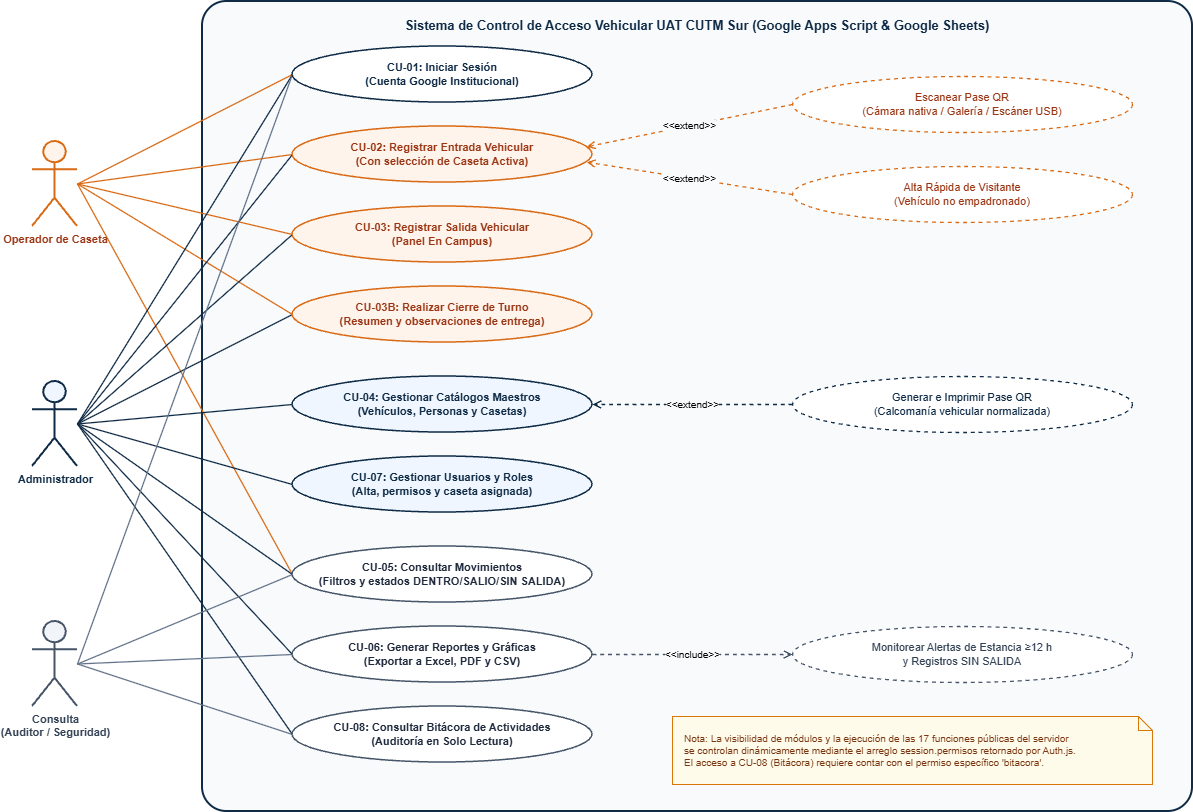

The diagram above was exported from draw.io. Its source (the exported page's mxGraphModel, read from the mxfile embedded in the PNG):
<mxGraphModel dx="1935" dy="1058" grid="1" gridSize="10" guides="1" tooltips="1" connect="1" arrows="1" fold="1" page="1" pageScale="1" pageWidth="850" pageHeight="1100" background="light-dark(#ffffff, #121212)" math="0" shadow="0">
  <root>
    <mxCell id="0" />
    <mxCell id="1" parent="0" />
    <mxCell id="sys_box" parent="1" style="rounded=1;whiteSpace=wrap;html=1;verticalAlign=top;align=center;spacingTop=10;fontStyle=1;fontSize=13;fillColor=#F8FAFC;strokeColor=#0F2B46;strokeWidth=2;fontColor=#0F2B46;arcSize=3;" value="Sistema de Control de Acceso Vehicular UAT CUTM Sur (Google Apps Script &amp; Google Sheets)" vertex="1">
      <mxGeometry height="810" width="990" x="230" y="20" as="geometry" />
    </mxCell>
    <mxCell id="e_op_1" edge="1" parent="1" source="act_op" style="endArrow=none;html=1;strokeColor=#D96B16;strokeWidth=1.3;exitX=1;exitY=0.5;exitDx=0;exitDy=0;entryX=0;entryY=0.5;entryDx=0;entryDy=0;" target="uc_01">
      <mxGeometry relative="1" as="geometry" />
    </mxCell>
    <mxCell id="e_op_2" edge="1" parent="1" source="act_op" style="endArrow=none;html=1;strokeColor=#D96B16;strokeWidth=1.3;exitX=1;exitY=0.5;exitDx=0;exitDy=0;entryX=0;entryY=0.5;entryDx=0;entryDy=0;" target="uc_02">
      <mxGeometry relative="1" as="geometry" />
    </mxCell>
    <mxCell id="e_op_3" edge="1" parent="1" source="act_op" style="endArrow=none;html=1;strokeColor=#D96B16;strokeWidth=1.3;exitX=1;exitY=0.5;exitDx=0;exitDy=0;entryX=0;entryY=0.5;entryDx=0;entryDy=0;" target="uc_03">
      <mxGeometry relative="1" as="geometry" />
    </mxCell>
    <mxCell id="e_op_3b" edge="1" parent="1" source="act_op" style="endArrow=none;html=1;strokeColor=#D96B16;strokeWidth=1.3;exitX=1;exitY=0.5;exitDx=0;exitDy=0;entryX=0;entryY=0.5;entryDx=0;entryDy=0;" target="uc_03b">
      <mxGeometry relative="1" as="geometry" />
    </mxCell>
    <mxCell id="e_op_5" edge="1" parent="1" source="act_op" style="endArrow=none;html=1;strokeColor=#D96B16;strokeWidth=1.3;exitX=1;exitY=0.5;exitDx=0;exitDy=0;entryX=0;entryY=0.5;entryDx=0;entryDy=0;" target="uc_05">
      <mxGeometry relative="1" as="geometry" />
    </mxCell>
    <mxCell id="e_adm_1" edge="1" parent="1" source="act_adm" style="endArrow=none;html=1;strokeColor=#0F2B46;strokeWidth=1.3;exitX=1;exitY=0.5;exitDx=0;exitDy=0;entryX=0;entryY=0.5;entryDx=0;entryDy=0;" target="uc_01">
      <mxGeometry relative="1" as="geometry" />
    </mxCell>
    <mxCell id="e_adm_2" edge="1" parent="1" source="act_adm" style="endArrow=none;html=1;strokeColor=#0F2B46;strokeWidth=1.3;exitX=1;exitY=0.5;exitDx=0;exitDy=0;entryX=0;entryY=0.5;entryDx=0;entryDy=0;" target="uc_02">
      <mxGeometry relative="1" as="geometry" />
    </mxCell>
    <mxCell id="e_adm_3" edge="1" parent="1" source="act_adm" style="endArrow=none;html=1;strokeColor=#0F2B46;strokeWidth=1.3;exitX=1;exitY=0.5;exitDx=0;exitDy=0;entryX=0;entryY=0.5;entryDx=0;entryDy=0;" target="uc_03">
      <mxGeometry relative="1" as="geometry" />
    </mxCell>
    <mxCell id="e_adm_3b" edge="1" parent="1" source="act_adm" style="endArrow=none;html=1;strokeColor=#0F2B46;strokeWidth=1.3;exitX=1;exitY=0.5;exitDx=0;exitDy=0;entryX=0;entryY=0.5;entryDx=0;entryDy=0;" target="uc_03b">
      <mxGeometry relative="1" as="geometry" />
    </mxCell>
    <mxCell id="e_adm_4" edge="1" parent="1" source="act_adm" style="endArrow=none;html=1;strokeColor=#0F2B46;strokeWidth=1.3;exitX=1;exitY=0.5;exitDx=0;exitDy=0;entryX=0;entryY=0.5;entryDx=0;entryDy=0;" target="uc_04">
      <mxGeometry relative="1" as="geometry" />
    </mxCell>
    <mxCell id="e_adm_7" edge="1" parent="1" source="act_adm" style="endArrow=none;html=1;strokeColor=#0F2B46;strokeWidth=1.3;exitX=1;exitY=0.5;exitDx=0;exitDy=0;entryX=0;entryY=0.5;entryDx=0;entryDy=0;" target="uc_07">
      <mxGeometry relative="1" as="geometry" />
    </mxCell>
    <mxCell id="e_adm_5" edge="1" parent="1" source="act_adm" style="endArrow=none;html=1;strokeColor=#0F2B46;strokeWidth=1.3;exitX=1;exitY=0.5;exitDx=0;exitDy=0;entryX=0;entryY=0.5;entryDx=0;entryDy=0;" target="uc_05">
      <mxGeometry relative="1" as="geometry" />
    </mxCell>
    <mxCell id="e_adm_6" edge="1" parent="1" source="act_adm" style="endArrow=none;html=1;strokeColor=#0F2B46;strokeWidth=1.3;exitX=1;exitY=0.5;exitDx=0;exitDy=0;entryX=0;entryY=0.5;entryDx=0;entryDy=0;" target="uc_06">
      <mxGeometry relative="1" as="geometry" />
    </mxCell>
    <mxCell id="e_adm_8" edge="1" parent="1" source="act_adm" style="endArrow=none;html=1;strokeColor=#0F2B46;strokeWidth=1.3;exitX=1;exitY=0.5;exitDx=0;exitDy=0;entryX=0;entryY=0.5;entryDx=0;entryDy=0;" target="uc_08">
      <mxGeometry relative="1" as="geometry" />
    </mxCell>
    <mxCell id="e_con_1" edge="1" parent="1" source="act_con" style="endArrow=none;html=1;strokeColor=#64748B;strokeWidth=1.3;exitX=1;exitY=0.5;exitDx=0;exitDy=0;entryX=0;entryY=0.5;entryDx=0;entryDy=0;" target="uc_01">
      <mxGeometry relative="1" as="geometry" />
    </mxCell>
    <mxCell id="e_con_5" edge="1" parent="1" source="act_con" style="endArrow=none;html=1;strokeColor=#64748B;strokeWidth=1.3;exitX=1;exitY=0.5;exitDx=0;exitDy=0;entryX=0;entryY=0.5;entryDx=0;entryDy=0;" target="uc_05">
      <mxGeometry relative="1" as="geometry" />
    </mxCell>
    <mxCell id="e_con_6" edge="1" parent="1" source="act_con" style="endArrow=none;html=1;strokeColor=#64748B;strokeWidth=1.3;exitX=1;exitY=0.5;exitDx=0;exitDy=0;entryX=0;entryY=0.5;entryDx=0;entryDy=0;" target="uc_06">
      <mxGeometry relative="1" as="geometry" />
    </mxCell>
    <mxCell id="e_con_8" edge="1" parent="1" source="act_con" style="endArrow=none;html=1;strokeColor=#64748B;strokeWidth=1.3;exitX=1;exitY=0.5;exitDx=0;exitDy=0;entryX=0;entryY=0.5;entryDx=0;entryDy=0;" target="uc_08">
      <mxGeometry relative="1" as="geometry" />
    </mxCell>
    <mxCell id="rel_qr_read" edge="1" parent="1" source="uc_qr_read" style="endArrow=open;dashed=1;html=1;strokeColor=#D96B16;strokeWidth=1.3;fontSize=10;labelBackgroundColor=#F8FAFC;exitX=0;exitY=0.5;exitDx=0;exitDy=0;entryX=1;entryY=0.35;entryDx=0;entryDy=0;" target="uc_02" value="&amp;lt;&amp;lt;extend&amp;gt;&amp;gt;">
      <mxGeometry relative="1" as="geometry" />
    </mxCell>
    <mxCell id="rel_vis" edge="1" parent="1" source="uc_vis" style="endArrow=open;dashed=1;html=1;strokeColor=#D96B16;strokeWidth=1.3;fontSize=10;labelBackgroundColor=#F8FAFC;exitX=0;exitY=0.5;exitDx=0;exitDy=0;entryX=1;entryY=0.65;entryDx=0;entryDy=0;" target="uc_02" value="&amp;lt;&amp;lt;extend&amp;gt;&amp;gt;">
      <mxGeometry relative="1" as="geometry" />
    </mxCell>
    <mxCell id="rel_qr_gen" edge="1" parent="1" source="uc_qr_gen" style="endArrow=open;dashed=1;html=1;strokeColor=#0F2B46;strokeWidth=1.3;fontSize=10;labelBackgroundColor=#F8FAFC;exitX=0;exitY=0.5;exitDx=0;exitDy=0;entryX=1;entryY=0.5;entryDx=0;entryDy=0;" target="uc_04" value="&amp;lt;&amp;lt;extend&amp;gt;&amp;gt;">
      <mxGeometry relative="1" as="geometry" />
    </mxCell>
    <mxCell id="rel_alertas" edge="1" parent="1" source="uc_06" style="endArrow=open;dashed=1;html=1;strokeColor=#475569;strokeWidth=1.3;fontSize=10;labelBackgroundColor=#F8FAFC;exitX=1;exitY=0.5;exitDx=0;exitDy=0;entryX=0;entryY=0.5;entryDx=0;entryDy=0;" target="uc_alertas" value="&amp;lt;&amp;lt;include&amp;gt;&amp;gt;">
      <mxGeometry relative="1" as="geometry" />
    </mxCell>
    <mxCell id="act_op" parent="1" style="shape=umlActor;verticalLabelPosition=bottom;verticalAlign=top;html=1;outlineConnect=0;fillColor=#FFF4EB;strokeColor=#D96B16;strokeWidth=2;fontStyle=1;fontSize=11;fontColor=#9A3412;" value="Operador de Caseta" vertex="1">
      <mxGeometry height="85" width="45" x="60" y="160" as="geometry" />
    </mxCell>
    <mxCell id="act_adm" parent="1" style="shape=umlActor;verticalLabelPosition=bottom;verticalAlign=top;html=1;outlineConnect=0;fillColor=#EFF6FF;strokeColor=#0F2B46;strokeWidth=2;fontStyle=1;fontSize=11;fontColor=#0F2B46;" value="Administrador" vertex="1">
      <mxGeometry height="85" width="45" x="60" y="400" as="geometry" />
    </mxCell>
    <mxCell id="act_con" parent="1" style="shape=umlActor;verticalLabelPosition=bottom;verticalAlign=top;html=1;outlineConnect=0;fillColor=#F1F5F9;strokeColor=#475569;strokeWidth=2;fontStyle=1;fontSize=11;fontColor=#334155;" value="Consulta&#10;(Auditor / Seguridad)" vertex="1">
      <mxGeometry height="85" width="45" x="60" y="640" as="geometry" />
    </mxCell>
    <mxCell id="uc_01" parent="1" style="ellipse;whiteSpace=wrap;html=1;fillColor=#FFFFFF;strokeColor=#0F2B46;strokeWidth=1.5;fontSize=11;fontStyle=1;fontColor=#0F2B46;" value="CU-01: Iniciar Sesión&#10;(Cuenta Google Institucional)" vertex="1">
      <mxGeometry height="56" width="300" x="320" y="65" as="geometry" />
    </mxCell>
    <mxCell id="uc_02" parent="1" style="ellipse;whiteSpace=wrap;html=1;fillColor=#FFF4EB;strokeColor=#D96B16;strokeWidth=1.5;fontSize=11;fontStyle=1;fontColor=#9A3412;" value="CU-02: Registrar Entrada Vehicular&#10;(Con selección de Caseta Activa)" vertex="1">
      <mxGeometry height="56" width="300" x="320" y="145" as="geometry" />
    </mxCell>
    <mxCell id="uc_03" parent="1" style="ellipse;whiteSpace=wrap;html=1;fillColor=#FFF4EB;strokeColor=#D96B16;strokeWidth=1.5;fontSize=11;fontStyle=1;fontColor=#9A3412;" value="CU-03: Registrar Salida Vehicular&#10;(Panel En Campus)" vertex="1">
      <mxGeometry height="56" width="300" x="320" y="225" as="geometry" />
    </mxCell>
    <mxCell id="uc_03b" parent="1" style="ellipse;whiteSpace=wrap;html=1;fillColor=#FFF4EB;strokeColor=#D96B16;strokeWidth=1.5;fontSize=11;fontStyle=1;fontColor=#9A3412;" value="CU-03B: Realizar Cierre de Turno&#10;(Resumen y observaciones de entrega)" vertex="1">
      <mxGeometry height="56" width="300" x="320" y="305" as="geometry" />
    </mxCell>
    <mxCell id="uc_04" parent="1" style="ellipse;whiteSpace=wrap;html=1;fillColor=#EFF6FF;strokeColor=#0F2B46;strokeWidth=1.5;fontSize=11;fontStyle=1;fontColor=#0F2B46;" value="CU-04: Gestionar Catálogos Maestros&#10;(Vehículos, Personas y Casetas)" vertex="1">
      <mxGeometry height="56" width="300" x="320" y="395" as="geometry" />
    </mxCell>
    <mxCell id="uc_07" parent="1" style="ellipse;whiteSpace=wrap;html=1;fillColor=#EFF6FF;strokeColor=#0F2B46;strokeWidth=1.5;fontSize=11;fontStyle=1;fontColor=#0F2B46;" value="CU-07: Gestionar Usuarios y Roles&#10;(Alta, permisos y caseta asignada)" vertex="1">
      <mxGeometry height="56" width="300" x="320" y="475" as="geometry" />
    </mxCell>
    <mxCell id="uc_05" parent="1" style="ellipse;whiteSpace=wrap;html=1;fillColor=#FFFFFF;strokeColor=#475569;strokeWidth=1.5;fontSize=11;fontStyle=1;fontColor=#1E293B;" value="CU-05: Consultar Movimientos&#10;(Filtros y estados DENTRO/SALIO/SIN SALIDA)" vertex="1">
      <mxGeometry height="56" width="300" x="320" y="565" as="geometry" />
    </mxCell>
    <mxCell id="uc_06" parent="1" style="ellipse;whiteSpace=wrap;html=1;fillColor=#FFFFFF;strokeColor=#475569;strokeWidth=1.5;fontSize=11;fontStyle=1;fontColor=#1E293B;" value="CU-06: Generar Reportes y Gráficas&#10;(Exportar a Excel, PDF y CSV)" vertex="1">
      <mxGeometry height="56" width="300" x="320" y="645" as="geometry" />
    </mxCell>
    <mxCell id="uc_08" parent="1" style="ellipse;whiteSpace=wrap;html=1;fillColor=#FFFFFF;strokeColor=#475569;strokeWidth=1.5;fontSize=11;fontStyle=1;fontColor=#1E293B;" value="CU-08: Consultar Bitácora de Actividades&#10;(Auditoría en Solo Lectura)" vertex="1">
      <mxGeometry height="56" width="300" x="320" y="725" as="geometry" />
    </mxCell>
    <mxCell id="uc_qr_read" parent="1" style="ellipse;whiteSpace=wrap;html=1;fillColor=#FFFFFF;strokeColor=#D96B16;strokeWidth=1.3;dashed=1;fontSize=11;fontColor=#9A3412;" value="Escanear Pase QR&#10;(Cámara nativa / Galería / Escáner USB)" vertex="1">
      <mxGeometry height="56" width="340" x="820" y="95" as="geometry" />
    </mxCell>
    <mxCell id="uc_vis" parent="1" style="ellipse;whiteSpace=wrap;html=1;fillColor=#FFFFFF;strokeColor=#D96B16;strokeWidth=1.3;dashed=1;fontSize=11;fontColor=#9A3412;" value="Alta Rápida de Visitante&#10;(Vehículo no empadronado)" vertex="1">
      <mxGeometry height="56" width="340" x="820" y="185" as="geometry" />
    </mxCell>
    <mxCell id="uc_qr_gen" parent="1" style="ellipse;whiteSpace=wrap;html=1;fillColor=#FFFFFF;strokeColor=#0F2B46;strokeWidth=1.3;dashed=1;fontSize=11;fontColor=#0F2B46;" value="Generar e Imprimir Pase QR&#10;(Calcomanía vehicular normalizada)" vertex="1">
      <mxGeometry height="56" width="340" x="820" y="395" as="geometry" />
    </mxCell>
    <mxCell id="uc_alertas" parent="1" style="ellipse;whiteSpace=wrap;html=1;fillColor=#FFFFFF;strokeColor=#475569;strokeWidth=1.3;dashed=1;fontSize=11;fontColor=#334155;" value="Monitorear Alertas de Estancia ≥12 h&#10;y Registros SIN SALIDA" vertex="1">
      <mxGeometry height="56" width="340" x="820" y="645" as="geometry" />
    </mxCell>
    <mxCell id="note_uc" parent="1" style="shape=note;whiteSpace=wrap;html=1;backgroundOutline=1;size=14;fillColor=#FFFBEB;strokeColor=#D97706;fontColor=#78350F;align=left;spacingLeft=10;fontSize=10;" value="Nota: La visibilidad de módulos y la ejecución de las 17 funciones públicas del servidor&#10;se controlan dinámicamente mediante el arreglo session.permisos retornado por Auth.js.&#10;El acceso a CU-08 (Bitácora) requiere contar con el permiso específico 'bitacora'." vertex="1">
      <mxGeometry height="68" width="480" x="700" y="735" as="geometry" />
    </mxCell>
  </root>
</mxGraphModel>